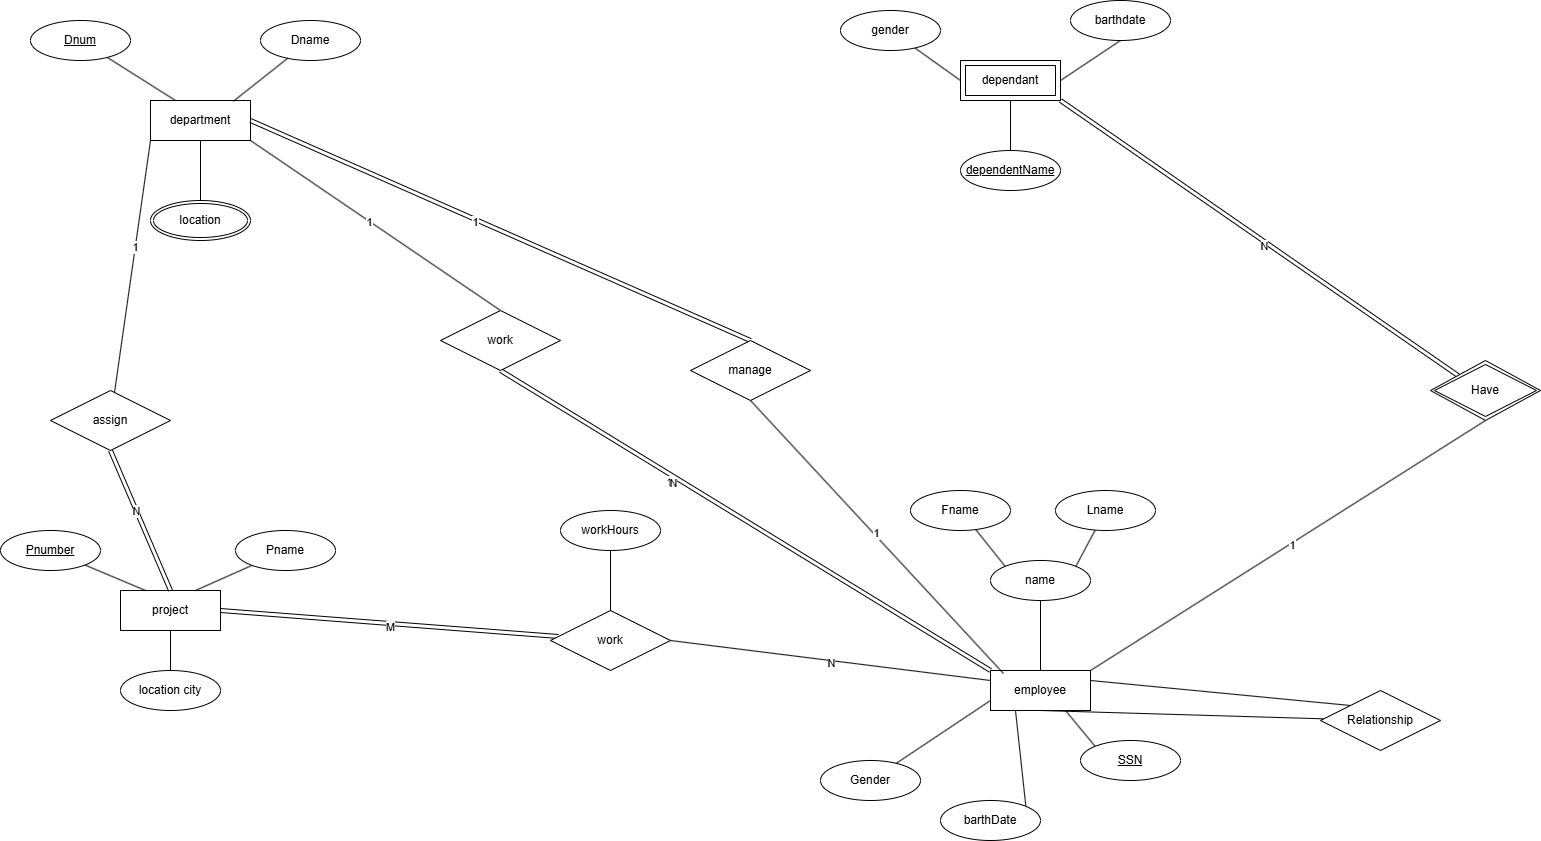

The diagram above was exported from draw.io. Its source (the exported page's mxGraphModel, read from the mxfile embedded in the PNG):
<mxGraphModel dx="1042" dy="634" grid="1" gridSize="10" guides="1" tooltips="1" connect="1" arrows="1" fold="1" page="1" pageScale="1" pageWidth="850" pageHeight="1100" math="0" shadow="0">
  <root>
    <mxCell id="0" />
    <mxCell id="1" parent="0" />
    <mxCell id="NQD3DtDyNFIoejdsR8FA-7" style="rounded=0;orthogonalLoop=1;jettySize=auto;html=1;exitX=1;exitY=0;exitDx=0;exitDy=0;entryX=0.25;entryY=1;entryDx=0;entryDy=0;endArrow=none;startFill=0;" parent="1" source="NQD3DtDyNFIoejdsR8FA-1" target="NQD3DtDyNFIoejdsR8FA-3" edge="1">
      <mxGeometry relative="1" as="geometry" />
    </mxCell>
    <mxCell id="NQD3DtDyNFIoejdsR8FA-1" value="barthDate" style="ellipse;whiteSpace=wrap;html=1;align=center;" parent="1" vertex="1">
      <mxGeometry x="1000" y="920" width="100" height="40" as="geometry" />
    </mxCell>
    <mxCell id="NQD3DtDyNFIoejdsR8FA-8" style="rounded=0;orthogonalLoop=1;jettySize=auto;html=1;exitX=0;exitY=0;exitDx=0;exitDy=0;entryX=0.75;entryY=1;entryDx=0;entryDy=0;endArrow=none;startFill=0;" parent="1" source="NQD3DtDyNFIoejdsR8FA-2" target="NQD3DtDyNFIoejdsR8FA-3" edge="1">
      <mxGeometry relative="1" as="geometry" />
    </mxCell>
    <mxCell id="NQD3DtDyNFIoejdsR8FA-2" value="SSN" style="ellipse;whiteSpace=wrap;html=1;align=center;fontStyle=4;" parent="1" vertex="1">
      <mxGeometry x="1140" y="860" width="100" height="40" as="geometry" />
    </mxCell>
    <mxCell id="NQD3DtDyNFIoejdsR8FA-3" value="employee" style="whiteSpace=wrap;html=1;align=center;" parent="1" vertex="1">
      <mxGeometry x="1050" y="790" width="100" height="40" as="geometry" />
    </mxCell>
    <mxCell id="NQD3DtDyNFIoejdsR8FA-9" value="" style="rounded=0;orthogonalLoop=1;jettySize=auto;html=1;endArrow=none;startFill=0;" parent="1" source="NQD3DtDyNFIoejdsR8FA-4" target="NQD3DtDyNFIoejdsR8FA-3" edge="1">
      <mxGeometry relative="1" as="geometry" />
    </mxCell>
    <mxCell id="NQD3DtDyNFIoejdsR8FA-4" value="name" style="ellipse;whiteSpace=wrap;html=1;align=center;" parent="1" vertex="1">
      <mxGeometry x="1050" y="680" width="100" height="40" as="geometry" />
    </mxCell>
    <mxCell id="NQD3DtDyNFIoejdsR8FA-10" style="rounded=0;orthogonalLoop=1;jettySize=auto;html=1;entryX=1;entryY=0;entryDx=0;entryDy=0;endArrow=none;startFill=0;" parent="1" source="NQD3DtDyNFIoejdsR8FA-5" target="NQD3DtDyNFIoejdsR8FA-4" edge="1">
      <mxGeometry relative="1" as="geometry" />
    </mxCell>
    <mxCell id="NQD3DtDyNFIoejdsR8FA-5" value="Lname" style="ellipse;whiteSpace=wrap;html=1;align=center;" parent="1" vertex="1">
      <mxGeometry x="1115" y="610" width="100" height="40" as="geometry" />
    </mxCell>
    <mxCell id="NQD3DtDyNFIoejdsR8FA-11" style="rounded=0;orthogonalLoop=1;jettySize=auto;html=1;entryX=0;entryY=0;entryDx=0;entryDy=0;endArrow=none;startFill=0;" parent="1" source="NQD3DtDyNFIoejdsR8FA-6" target="NQD3DtDyNFIoejdsR8FA-4" edge="1">
      <mxGeometry relative="1" as="geometry" />
    </mxCell>
    <mxCell id="NQD3DtDyNFIoejdsR8FA-6" value="Fname" style="ellipse;whiteSpace=wrap;html=1;align=center;" parent="1" vertex="1">
      <mxGeometry x="970" y="610" width="100" height="40" as="geometry" />
    </mxCell>
    <mxCell id="NQD3DtDyNFIoejdsR8FA-13" style="rounded=0;orthogonalLoop=1;jettySize=auto;html=1;entryX=0;entryY=0.75;entryDx=0;entryDy=0;endArrow=none;startFill=0;" parent="1" source="NQD3DtDyNFIoejdsR8FA-12" target="NQD3DtDyNFIoejdsR8FA-3" edge="1">
      <mxGeometry relative="1" as="geometry" />
    </mxCell>
    <mxCell id="NQD3DtDyNFIoejdsR8FA-12" value="Gender" style="ellipse;whiteSpace=wrap;html=1;align=center;" parent="1" vertex="1">
      <mxGeometry x="880" y="880" width="100" height="40" as="geometry" />
    </mxCell>
    <mxCell id="NQD3DtDyNFIoejdsR8FA-14" value="department" style="whiteSpace=wrap;html=1;align=center;rounded=0;glass=0;shadow=0;" parent="1" vertex="1">
      <mxGeometry x="210" y="220" width="100" height="40" as="geometry" />
    </mxCell>
    <mxCell id="NQD3DtDyNFIoejdsR8FA-16" value="Dname" style="ellipse;whiteSpace=wrap;html=1;align=center;" parent="1" vertex="1">
      <mxGeometry x="320" y="140" width="100" height="40" as="geometry" />
    </mxCell>
    <mxCell id="NQD3DtDyNFIoejdsR8FA-21" style="rounded=0;orthogonalLoop=1;jettySize=auto;html=1;entryX=0.25;entryY=0;entryDx=0;entryDy=0;endArrow=none;startFill=0;" parent="1" source="NQD3DtDyNFIoejdsR8FA-17" target="NQD3DtDyNFIoejdsR8FA-14" edge="1">
      <mxGeometry relative="1" as="geometry" />
    </mxCell>
    <mxCell id="NQD3DtDyNFIoejdsR8FA-17" value="&lt;u&gt;Dnum&lt;/u&gt;" style="ellipse;whiteSpace=wrap;html=1;align=center;" parent="1" vertex="1">
      <mxGeometry x="90" y="140" width="100" height="40" as="geometry" />
    </mxCell>
    <mxCell id="NQD3DtDyNFIoejdsR8FA-19" value="" style="rounded=0;orthogonalLoop=1;jettySize=auto;html=1;endArrow=none;startFill=0;" parent="1" source="NQD3DtDyNFIoejdsR8FA-18" target="NQD3DtDyNFIoejdsR8FA-14" edge="1">
      <mxGeometry relative="1" as="geometry" />
    </mxCell>
    <mxCell id="NQD3DtDyNFIoejdsR8FA-18" value="location" style="ellipse;shape=doubleEllipse;margin=3;whiteSpace=wrap;html=1;align=center;" parent="1" vertex="1">
      <mxGeometry x="210" y="320" width="100" height="40" as="geometry" />
    </mxCell>
    <mxCell id="NQD3DtDyNFIoejdsR8FA-20" style="rounded=0;orthogonalLoop=1;jettySize=auto;html=1;entryX=0.828;entryY=0.02;entryDx=0;entryDy=0;entryPerimeter=0;endArrow=none;startFill=0;" parent="1" source="NQD3DtDyNFIoejdsR8FA-16" target="NQD3DtDyNFIoejdsR8FA-14" edge="1">
      <mxGeometry relative="1" as="geometry" />
    </mxCell>
    <mxCell id="NQD3DtDyNFIoejdsR8FA-22" value="project" style="whiteSpace=wrap;html=1;align=center;" parent="1" vertex="1">
      <mxGeometry x="180" y="710" width="100" height="40" as="geometry" />
    </mxCell>
    <mxCell id="NQD3DtDyNFIoejdsR8FA-28" value="" style="rounded=0;orthogonalLoop=1;jettySize=auto;html=1;endArrow=none;startFill=0;" parent="1" source="NQD3DtDyNFIoejdsR8FA-25" target="NQD3DtDyNFIoejdsR8FA-22" edge="1">
      <mxGeometry relative="1" as="geometry" />
    </mxCell>
    <mxCell id="NQD3DtDyNFIoejdsR8FA-25" value="location city" style="ellipse;whiteSpace=wrap;html=1;align=center;" parent="1" vertex="1">
      <mxGeometry x="180" y="790" width="100" height="40" as="geometry" />
    </mxCell>
    <mxCell id="NQD3DtDyNFIoejdsR8FA-30" style="rounded=0;orthogonalLoop=1;jettySize=auto;html=1;entryX=0.25;entryY=0;entryDx=0;entryDy=0;endArrow=none;startFill=0;" parent="1" source="NQD3DtDyNFIoejdsR8FA-26" target="NQD3DtDyNFIoejdsR8FA-22" edge="1">
      <mxGeometry relative="1" as="geometry" />
    </mxCell>
    <mxCell id="NQD3DtDyNFIoejdsR8FA-26" value="Pnumber" style="ellipse;whiteSpace=wrap;html=1;align=center;fontStyle=4;" parent="1" vertex="1">
      <mxGeometry x="60" y="650" width="100" height="40" as="geometry" />
    </mxCell>
    <mxCell id="NQD3DtDyNFIoejdsR8FA-29" style="rounded=0;orthogonalLoop=1;jettySize=auto;html=1;entryX=0.75;entryY=0;entryDx=0;entryDy=0;endArrow=none;startFill=0;" parent="1" source="NQD3DtDyNFIoejdsR8FA-27" target="NQD3DtDyNFIoejdsR8FA-22" edge="1">
      <mxGeometry relative="1" as="geometry" />
    </mxCell>
    <mxCell id="NQD3DtDyNFIoejdsR8FA-27" value="Pname" style="ellipse;whiteSpace=wrap;html=1;align=center;" parent="1" vertex="1">
      <mxGeometry x="295" y="650" width="100" height="40" as="geometry" />
    </mxCell>
    <mxCell id="NQD3DtDyNFIoejdsR8FA-33" value="dependant" style="whiteSpace=wrap;html=1;align=center;imageAspect=1;absoluteArcSize=0;" parent="1" vertex="1">
      <mxGeometry x="1020" y="180" width="100" height="40" as="geometry" />
    </mxCell>
    <mxCell id="NQD3DtDyNFIoejdsR8FA-39" style="rounded=0;orthogonalLoop=1;jettySize=auto;html=1;endArrow=none;startFill=0;" parent="1" source="NQD3DtDyNFIoejdsR8FA-34" target="NQD3DtDyNFIoejdsR8FA-33" edge="1">
      <mxGeometry relative="1" as="geometry">
        <mxPoint x="1070" y="230" as="targetPoint" />
      </mxGeometry>
    </mxCell>
    <mxCell id="NQD3DtDyNFIoejdsR8FA-34" value="dependentName" style="ellipse;whiteSpace=wrap;html=1;align=center;fontStyle=4;" parent="1" vertex="1">
      <mxGeometry x="1020" y="270" width="100" height="40" as="geometry" />
    </mxCell>
    <mxCell id="NQD3DtDyNFIoejdsR8FA-37" style="rounded=0;orthogonalLoop=1;jettySize=auto;html=1;entryX=0;entryY=0.5;entryDx=0;entryDy=0;endArrow=none;startFill=0;" parent="1" source="NQD3DtDyNFIoejdsR8FA-35" target="NQD3DtDyNFIoejdsR8FA-33" edge="1">
      <mxGeometry relative="1" as="geometry" />
    </mxCell>
    <mxCell id="NQD3DtDyNFIoejdsR8FA-35" value="gender" style="ellipse;whiteSpace=wrap;html=1;align=center;" parent="1" vertex="1">
      <mxGeometry x="900" y="130" width="100" height="40" as="geometry" />
    </mxCell>
    <mxCell id="NQD3DtDyNFIoejdsR8FA-38" style="rounded=0;orthogonalLoop=1;jettySize=auto;html=1;exitX=0.5;exitY=1;exitDx=0;exitDy=0;entryX=1;entryY=0.5;entryDx=0;entryDy=0;endArrow=none;startFill=0;" parent="1" source="NQD3DtDyNFIoejdsR8FA-36" target="NQD3DtDyNFIoejdsR8FA-33" edge="1">
      <mxGeometry relative="1" as="geometry" />
    </mxCell>
    <mxCell id="NQD3DtDyNFIoejdsR8FA-36" value="barthdate" style="ellipse;whiteSpace=wrap;html=1;align=center;" parent="1" vertex="1">
      <mxGeometry x="1130" y="120" width="100" height="40" as="geometry" />
    </mxCell>
    <mxCell id="NQD3DtDyNFIoejdsR8FA-41" style="rounded=0;orthogonalLoop=1;jettySize=auto;html=1;entryX=1;entryY=0.5;entryDx=0;entryDy=0;shape=link;" parent="1" source="NQD3DtDyNFIoejdsR8FA-40" target="NQD3DtDyNFIoejdsR8FA-22" edge="1">
      <mxGeometry relative="1" as="geometry" />
    </mxCell>
    <mxCell id="0Rn_KwD8kvSI2_T3j8kF-1" value="M" style="edgeLabel;html=1;align=center;verticalAlign=middle;resizable=0;points=[];" vertex="1" connectable="0" parent="NQD3DtDyNFIoejdsR8FA-41">
      <mxGeometry x="-0.0047" y="3" relative="1" as="geometry">
        <mxPoint as="offset" />
      </mxGeometry>
    </mxCell>
    <mxCell id="NQD3DtDyNFIoejdsR8FA-42" style="rounded=0;orthogonalLoop=1;jettySize=auto;html=1;exitX=1;exitY=0.5;exitDx=0;exitDy=0;entryX=0;entryY=0.25;entryDx=0;entryDy=0;endArrow=none;startFill=0;" parent="1" source="NQD3DtDyNFIoejdsR8FA-40" target="NQD3DtDyNFIoejdsR8FA-3" edge="1">
      <mxGeometry relative="1" as="geometry" />
    </mxCell>
    <mxCell id="NQD3DtDyNFIoejdsR8FA-48" value="N" style="edgeLabel;html=1;align=center;verticalAlign=middle;resizable=0;points=[];" parent="NQD3DtDyNFIoejdsR8FA-42" vertex="1" connectable="0">
      <mxGeometry x="0.0082" y="-3" relative="1" as="geometry">
        <mxPoint x="-1" y="-1" as="offset" />
      </mxGeometry>
    </mxCell>
    <mxCell id="NQD3DtDyNFIoejdsR8FA-40" value="work" style="shape=rhombus;perimeter=rhombusPerimeter;whiteSpace=wrap;html=1;align=center;" parent="1" vertex="1">
      <mxGeometry x="610" y="730" width="120" height="60" as="geometry" />
    </mxCell>
    <mxCell id="NQD3DtDyNFIoejdsR8FA-46" value="" style="rounded=0;orthogonalLoop=1;jettySize=auto;html=1;endArrow=none;startFill=0;" parent="1" source="NQD3DtDyNFIoejdsR8FA-45" target="NQD3DtDyNFIoejdsR8FA-40" edge="1">
      <mxGeometry relative="1" as="geometry" />
    </mxCell>
    <mxCell id="NQD3DtDyNFIoejdsR8FA-45" value="workHours" style="ellipse;whiteSpace=wrap;html=1;align=center;" parent="1" vertex="1">
      <mxGeometry x="620" y="630" width="100" height="40" as="geometry" />
    </mxCell>
    <mxCell id="NQD3DtDyNFIoejdsR8FA-50" style="rounded=0;orthogonalLoop=1;jettySize=auto;html=1;exitX=0.5;exitY=1;exitDx=0;exitDy=0;entryX=1;entryY=0;entryDx=0;entryDy=0;endArrow=none;startFill=0;" parent="1" source="NQD3DtDyNFIoejdsR8FA-49" target="NQD3DtDyNFIoejdsR8FA-3" edge="1">
      <mxGeometry relative="1" as="geometry" />
    </mxCell>
    <mxCell id="NQD3DtDyNFIoejdsR8FA-66" value="1" style="edgeLabel;html=1;align=center;verticalAlign=middle;resizable=0;points=[];" parent="NQD3DtDyNFIoejdsR8FA-50" vertex="1" connectable="0">
      <mxGeometry x="-0.0185" y="2" relative="1" as="geometry">
        <mxPoint x="-1" as="offset" />
      </mxGeometry>
    </mxCell>
    <mxCell id="NQD3DtDyNFIoejdsR8FA-51" style="rounded=0;orthogonalLoop=1;jettySize=auto;html=1;exitX=0;exitY=0;exitDx=0;exitDy=0;entryX=1;entryY=1;entryDx=0;entryDy=0;shape=link;" parent="1" source="NQD3DtDyNFIoejdsR8FA-49" target="NQD3DtDyNFIoejdsR8FA-33" edge="1">
      <mxGeometry relative="1" as="geometry" />
    </mxCell>
    <mxCell id="NQD3DtDyNFIoejdsR8FA-67" value="N" style="edgeLabel;html=1;align=center;verticalAlign=middle;resizable=0;points=[];" parent="NQD3DtDyNFIoejdsR8FA-51" vertex="1" connectable="0">
      <mxGeometry x="-0.0365" y="4" relative="1" as="geometry">
        <mxPoint as="offset" />
      </mxGeometry>
    </mxCell>
    <mxCell id="NQD3DtDyNFIoejdsR8FA-49" value="Have" style="shape=rhombus;perimeter=rhombusPerimeter;whiteSpace=wrap;html=1;align=center;gradientColor=none;double=1;" parent="1" vertex="1">
      <mxGeometry x="1490" y="480" width="110" height="60" as="geometry" />
    </mxCell>
    <mxCell id="NQD3DtDyNFIoejdsR8FA-53" style="rounded=0;orthogonalLoop=1;jettySize=auto;html=1;exitX=0.5;exitY=1;exitDx=0;exitDy=0;entryX=0.13;entryY=0.075;entryDx=0;entryDy=0;endArrow=none;startFill=0;entryPerimeter=0;" parent="1" source="NQD3DtDyNFIoejdsR8FA-52" target="NQD3DtDyNFIoejdsR8FA-3" edge="1">
      <mxGeometry relative="1" as="geometry" />
    </mxCell>
    <mxCell id="NQD3DtDyNFIoejdsR8FA-68" value="1" style="edgeLabel;html=1;align=center;verticalAlign=middle;resizable=0;points=[];" parent="NQD3DtDyNFIoejdsR8FA-53" vertex="1" connectable="0">
      <mxGeometry x="-0.0157" y="2" relative="1" as="geometry">
        <mxPoint as="offset" />
      </mxGeometry>
    </mxCell>
    <mxCell id="NQD3DtDyNFIoejdsR8FA-54" style="rounded=0;orthogonalLoop=1;jettySize=auto;html=1;exitX=0.5;exitY=0;exitDx=0;exitDy=0;entryX=1;entryY=0.5;entryDx=0;entryDy=0;shape=link;" parent="1" source="NQD3DtDyNFIoejdsR8FA-52" target="NQD3DtDyNFIoejdsR8FA-14" edge="1">
      <mxGeometry relative="1" as="geometry" />
    </mxCell>
    <mxCell id="NQD3DtDyNFIoejdsR8FA-69" value="1" style="edgeLabel;html=1;align=center;verticalAlign=middle;resizable=0;points=[];" parent="NQD3DtDyNFIoejdsR8FA-54" vertex="1" connectable="0">
      <mxGeometry x="0.0982" y="2" relative="1" as="geometry">
        <mxPoint as="offset" />
      </mxGeometry>
    </mxCell>
    <mxCell id="NQD3DtDyNFIoejdsR8FA-52" value="manage" style="shape=rhombus;perimeter=rhombusPerimeter;whiteSpace=wrap;html=1;align=center;" parent="1" vertex="1">
      <mxGeometry x="750" y="460" width="120" height="60" as="geometry" />
    </mxCell>
    <mxCell id="NQD3DtDyNFIoejdsR8FA-56" style="rounded=0;orthogonalLoop=1;jettySize=auto;html=1;entryX=0;entryY=0;entryDx=0;entryDy=0;endArrow=none;startFill=0;shape=link;exitX=0.5;exitY=1;exitDx=0;exitDy=0;" parent="1" source="NQD3DtDyNFIoejdsR8FA-55" target="NQD3DtDyNFIoejdsR8FA-3" edge="1">
      <mxGeometry relative="1" as="geometry" />
    </mxCell>
    <mxCell id="NQD3DtDyNFIoejdsR8FA-70" value="1" style="edgeLabel;html=1;align=center;verticalAlign=middle;resizable=0;points=[];" parent="NQD3DtDyNFIoejdsR8FA-56" vertex="1" connectable="0">
      <mxGeometry x="-0.2945" y="-6" relative="1" as="geometry">
        <mxPoint x="-1" as="offset" />
      </mxGeometry>
    </mxCell>
    <mxCell id="NQD3DtDyNFIoejdsR8FA-72" value="N" style="edgeLabel;html=1;align=center;verticalAlign=middle;resizable=0;points=[];" parent="NQD3DtDyNFIoejdsR8FA-56" vertex="1" connectable="0">
      <mxGeometry x="-0.2816" y="-6" relative="1" as="geometry">
        <mxPoint as="offset" />
      </mxGeometry>
    </mxCell>
    <mxCell id="NQD3DtDyNFIoejdsR8FA-57" style="rounded=0;orthogonalLoop=1;jettySize=auto;html=1;exitX=0.5;exitY=0;exitDx=0;exitDy=0;entryX=1;entryY=1;entryDx=0;entryDy=0;endArrow=none;startFill=0;" parent="1" source="NQD3DtDyNFIoejdsR8FA-55" target="NQD3DtDyNFIoejdsR8FA-14" edge="1">
      <mxGeometry relative="1" as="geometry" />
    </mxCell>
    <mxCell id="NQD3DtDyNFIoejdsR8FA-71" value="1" style="edgeLabel;html=1;align=center;verticalAlign=middle;resizable=0;points=[];" parent="NQD3DtDyNFIoejdsR8FA-57" vertex="1" connectable="0">
      <mxGeometry x="0.0532" y="1" relative="1" as="geometry">
        <mxPoint x="1" as="offset" />
      </mxGeometry>
    </mxCell>
    <mxCell id="NQD3DtDyNFIoejdsR8FA-55" value="work" style="shape=rhombus;perimeter=rhombusPerimeter;whiteSpace=wrap;html=1;align=center;" parent="1" vertex="1">
      <mxGeometry x="500" y="430" width="120" height="60" as="geometry" />
    </mxCell>
    <mxCell id="NQD3DtDyNFIoejdsR8FA-60" style="rounded=0;orthogonalLoop=1;jettySize=auto;html=1;entryX=0;entryY=1;entryDx=0;entryDy=0;endArrow=none;startFill=0;" parent="1" source="NQD3DtDyNFIoejdsR8FA-59" target="NQD3DtDyNFIoejdsR8FA-14" edge="1">
      <mxGeometry relative="1" as="geometry" />
    </mxCell>
    <mxCell id="NQD3DtDyNFIoejdsR8FA-74" value="1" style="edgeLabel;html=1;align=center;verticalAlign=middle;resizable=0;points=[];" parent="NQD3DtDyNFIoejdsR8FA-60" vertex="1" connectable="0">
      <mxGeometry x="0.1456" relative="1" as="geometry">
        <mxPoint y="-1" as="offset" />
      </mxGeometry>
    </mxCell>
    <mxCell id="NQD3DtDyNFIoejdsR8FA-61" style="rounded=0;orthogonalLoop=1;jettySize=auto;html=1;exitX=0.5;exitY=1;exitDx=0;exitDy=0;entryX=0.5;entryY=0;entryDx=0;entryDy=0;shape=link;" parent="1" source="NQD3DtDyNFIoejdsR8FA-59" target="NQD3DtDyNFIoejdsR8FA-22" edge="1">
      <mxGeometry relative="1" as="geometry" />
    </mxCell>
    <mxCell id="NQD3DtDyNFIoejdsR8FA-73" value="N" style="edgeLabel;html=1;align=center;verticalAlign=middle;resizable=0;points=[];" parent="NQD3DtDyNFIoejdsR8FA-61" vertex="1" connectable="0">
      <mxGeometry x="-0.1276" relative="1" as="geometry">
        <mxPoint as="offset" />
      </mxGeometry>
    </mxCell>
    <mxCell id="NQD3DtDyNFIoejdsR8FA-59" value="assign" style="shape=rhombus;perimeter=rhombusPerimeter;whiteSpace=wrap;html=1;align=center;" parent="1" vertex="1">
      <mxGeometry x="110" y="510" width="120" height="60" as="geometry" />
    </mxCell>
    <mxCell id="NQD3DtDyNFIoejdsR8FA-63" style="rounded=0;orthogonalLoop=1;jettySize=auto;html=1;entryX=0.5;entryY=1;entryDx=0;entryDy=0;endArrow=none;startFill=0;" parent="1" source="NQD3DtDyNFIoejdsR8FA-62" target="NQD3DtDyNFIoejdsR8FA-3" edge="1">
      <mxGeometry relative="1" as="geometry" />
    </mxCell>
    <mxCell id="NQD3DtDyNFIoejdsR8FA-64" style="rounded=0;orthogonalLoop=1;jettySize=auto;html=1;endArrow=none;startFill=0;entryX=1;entryY=0.25;entryDx=0;entryDy=0;exitX=0;exitY=0;exitDx=0;exitDy=0;" parent="1" source="NQD3DtDyNFIoejdsR8FA-62" target="NQD3DtDyNFIoejdsR8FA-3" edge="1">
      <mxGeometry relative="1" as="geometry">
        <mxPoint x="1382.972972972973" y="843.5135135135138" as="sourcePoint" />
        <mxPoint x="1160" y="810" as="targetPoint" />
      </mxGeometry>
    </mxCell>
    <mxCell id="NQD3DtDyNFIoejdsR8FA-62" value="Relationship" style="shape=rhombus;perimeter=rhombusPerimeter;whiteSpace=wrap;html=1;align=center;" parent="1" vertex="1">
      <mxGeometry x="1380" y="810" width="120" height="60" as="geometry" />
    </mxCell>
    <mxCell id="NQD3DtDyNFIoejdsR8FA-75" value="dependant" style="shape=ext;margin=3;double=1;whiteSpace=wrap;html=1;align=center;" parent="1" vertex="1">
      <mxGeometry x="1020" y="180" width="100" height="40" as="geometry" />
    </mxCell>
  </root>
</mxGraphModel>